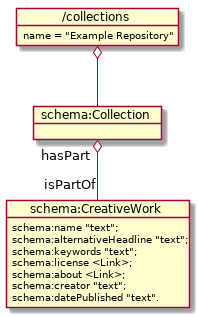

The diagram above was rendered by PlantUML. Its source (embedded in the PNG):
@startuml

object "schema:Collection" as sCol {
 }

object "schema:CreativeWork" as sCW {
schema:name "text";
schema:alternativeHeadline "text";
schema:keywords "text";
schema:license <Link>;
schema:about <Link>;
schema:creator "text";
schema:datePublished "text".
 }

object "/collections" as Collections {
     name = "Example Repository"
}

Collections o-- sCol
sCol "hasPart" o-- "isPartOf" sCW

  @enduml